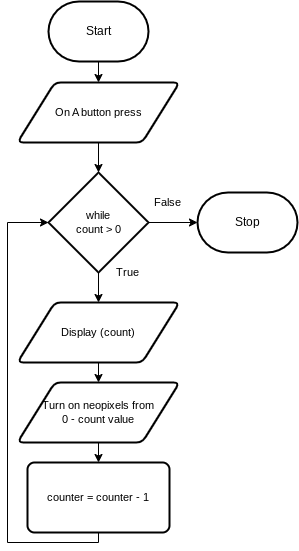

The diagram above was exported from draw.io. Its source (the exported page's mxGraphModel, read from the mxfile embedded in the PNG):
<mxGraphModel dx="906" dy="560" grid="1" gridSize="10" guides="1" tooltips="1" connect="1" arrows="1" fold="1" page="1" pageScale="1" pageWidth="850" pageHeight="1100" math="0" shadow="0">
  <root>
    <mxCell id="0" />
    <mxCell id="1" parent="0" />
    <mxCell id="9" style="edgeStyle=orthogonalEdgeStyle;shape=connector;rounded=0;html=1;exitX=0.5;exitY=1;exitDx=0;exitDy=0;exitPerimeter=0;entryX=0.5;entryY=0;entryDx=0;entryDy=0;labelBackgroundColor=default;strokeColor=default;fontFamily=Helvetica;fontSize=11;fontColor=default;endArrow=classic;" edge="1" parent="1" source="2" target="6">
      <mxGeometry relative="1" as="geometry" />
    </mxCell>
    <mxCell id="2" value="Start" style="strokeWidth=2;html=1;shape=mxgraph.flowchart.terminator;whiteSpace=wrap;" parent="1" vertex="1">
      <mxGeometry x="371" y="79" width="100" height="60" as="geometry" />
    </mxCell>
    <mxCell id="3" value="Stop" style="strokeWidth=2;html=1;shape=mxgraph.flowchart.terminator;whiteSpace=wrap;" parent="1" vertex="1">
      <mxGeometry x="520" y="270" width="100" height="60" as="geometry" />
    </mxCell>
    <mxCell id="14" style="edgeStyle=orthogonalEdgeStyle;shape=connector;rounded=0;html=1;exitX=0.5;exitY=1;exitDx=0;exitDy=0;exitPerimeter=0;labelBackgroundColor=default;strokeColor=default;fontFamily=Helvetica;fontSize=11;fontColor=default;endArrow=classic;" edge="1" parent="1" source="5" target="11">
      <mxGeometry relative="1" as="geometry" />
    </mxCell>
    <mxCell id="23" style="edgeStyle=orthogonalEdgeStyle;shape=connector;rounded=0;html=1;exitX=1;exitY=0.5;exitDx=0;exitDy=0;exitPerimeter=0;entryX=0;entryY=0.5;entryDx=0;entryDy=0;entryPerimeter=0;labelBackgroundColor=default;strokeColor=default;fontFamily=Helvetica;fontSize=11;fontColor=default;endArrow=classic;" edge="1" parent="1" source="5" target="3">
      <mxGeometry relative="1" as="geometry" />
    </mxCell>
    <mxCell id="5" value="while&lt;br&gt;count &amp;gt; 0" style="strokeWidth=2;html=1;shape=mxgraph.flowchart.decision;whiteSpace=wrap;fontFamily=Helvetica;fontSize=11;fontColor=default;" vertex="1" parent="1">
      <mxGeometry x="371" y="250" width="100" height="100" as="geometry" />
    </mxCell>
    <mxCell id="10" style="edgeStyle=orthogonalEdgeStyle;shape=connector;rounded=0;html=1;exitX=0.5;exitY=1;exitDx=0;exitDy=0;entryX=0.5;entryY=0;entryDx=0;entryDy=0;entryPerimeter=0;labelBackgroundColor=default;strokeColor=default;fontFamily=Helvetica;fontSize=11;fontColor=default;endArrow=classic;" edge="1" parent="1" source="6" target="5">
      <mxGeometry relative="1" as="geometry" />
    </mxCell>
    <mxCell id="6" value="On A button press" style="shape=parallelogram;html=1;strokeWidth=2;perimeter=parallelogramPerimeter;whiteSpace=wrap;rounded=1;arcSize=12;size=0.23;fontFamily=Helvetica;fontSize=11;fontColor=default;" vertex="1" parent="1">
      <mxGeometry x="340" y="160" width="162" height="60" as="geometry" />
    </mxCell>
    <mxCell id="7" value="True" style="text;html=1;align=center;verticalAlign=middle;resizable=0;points=[];autosize=1;strokeColor=none;fillColor=none;fontSize=11;fontFamily=Helvetica;fontColor=default;" vertex="1" parent="1">
      <mxGeometry x="425" y="335" width="50" height="30" as="geometry" />
    </mxCell>
    <mxCell id="8" value="False" style="text;html=1;align=center;verticalAlign=middle;resizable=0;points=[];autosize=1;strokeColor=none;fillColor=none;fontSize=11;fontFamily=Helvetica;fontColor=default;" vertex="1" parent="1">
      <mxGeometry x="465" y="265" width="50" height="30" as="geometry" />
    </mxCell>
    <mxCell id="20" style="edgeStyle=orthogonalEdgeStyle;shape=connector;rounded=0;html=1;exitX=0.5;exitY=1;exitDx=0;exitDy=0;entryX=0.5;entryY=0;entryDx=0;entryDy=0;labelBackgroundColor=default;strokeColor=default;fontFamily=Helvetica;fontSize=11;fontColor=default;endArrow=classic;" edge="1" parent="1" source="11" target="19">
      <mxGeometry relative="1" as="geometry" />
    </mxCell>
    <mxCell id="11" value="Display (count)" style="shape=parallelogram;html=1;strokeWidth=2;perimeter=parallelogramPerimeter;whiteSpace=wrap;rounded=1;arcSize=12;size=0.23;fontFamily=Helvetica;fontSize=11;fontColor=default;" vertex="1" parent="1">
      <mxGeometry x="340" y="380" width="162" height="60" as="geometry" />
    </mxCell>
    <mxCell id="22" style="edgeStyle=orthogonalEdgeStyle;shape=connector;rounded=0;html=1;exitX=0.5;exitY=1;exitDx=0;exitDy=0;entryX=0;entryY=0.5;entryDx=0;entryDy=0;entryPerimeter=0;labelBackgroundColor=default;strokeColor=default;fontFamily=Helvetica;fontSize=11;fontColor=default;endArrow=classic;" edge="1" parent="1" source="15" target="5">
      <mxGeometry relative="1" as="geometry">
        <Array as="points">
          <mxPoint x="421" y="620" />
          <mxPoint x="330" y="620" />
          <mxPoint x="330" y="300" />
        </Array>
      </mxGeometry>
    </mxCell>
    <mxCell id="15" value="counter = counter - 1" style="rounded=1;whiteSpace=wrap;html=1;absoluteArcSize=1;arcSize=14;strokeWidth=2;fontFamily=Helvetica;fontSize=11;fontColor=default;" vertex="1" parent="1">
      <mxGeometry x="350" y="540" width="142" height="70" as="geometry" />
    </mxCell>
    <mxCell id="21" style="edgeStyle=orthogonalEdgeStyle;shape=connector;rounded=0;html=1;exitX=0.5;exitY=1;exitDx=0;exitDy=0;entryX=0.5;entryY=0;entryDx=0;entryDy=0;labelBackgroundColor=default;strokeColor=default;fontFamily=Helvetica;fontSize=11;fontColor=default;endArrow=classic;" edge="1" parent="1" source="19" target="15">
      <mxGeometry relative="1" as="geometry" />
    </mxCell>
    <mxCell id="19" value="Turn on neopixels from&lt;br&gt;0 - count value" style="shape=parallelogram;html=1;strokeWidth=2;perimeter=parallelogramPerimeter;whiteSpace=wrap;rounded=1;arcSize=12;size=0.23;fontFamily=Helvetica;fontSize=11;fontColor=default;" vertex="1" parent="1">
      <mxGeometry x="340" y="460" width="162" height="60" as="geometry" />
    </mxCell>
  </root>
</mxGraphModel>